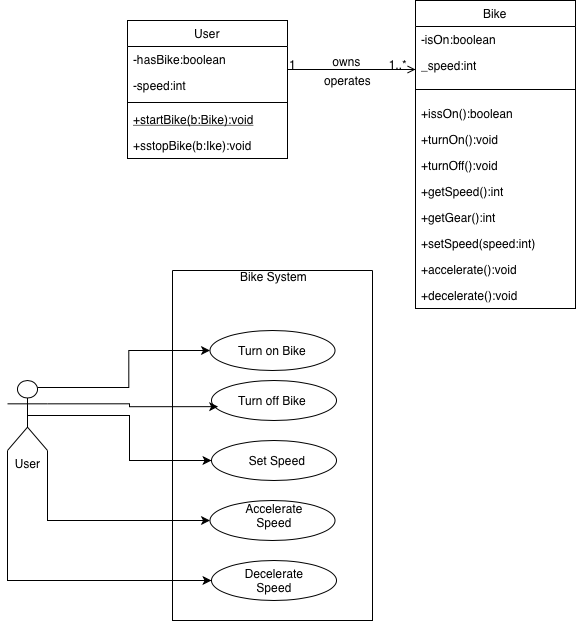

The diagram above was exported from draw.io. Its source (the exported page's mxGraphModel, read from the mxfile embedded in the PNG):
<mxGraphModel dx="566" dy="493" grid="1" gridSize="10" guides="1" tooltips="1" connect="1" arrows="1" fold="1" page="1" pageScale="1" pageWidth="827" pageHeight="1169" math="0" shadow="0">
  <root>
    <mxCell id="WIyWlLk6GJQsqaUBKTNV-0" />
    <mxCell id="WIyWlLk6GJQsqaUBKTNV-1" parent="WIyWlLk6GJQsqaUBKTNV-0" />
    <mxCell id="zkfFHV4jXpPFQw0GAbJ--6" parent="WIyWlLk6GJQsqaUBKTNV-1" style="swimlane;fontStyle=0;align=center;verticalAlign=top;childLayout=stackLayout;horizontal=1;startSize=26;horizontalStack=0;resizeParent=1;resizeLast=0;collapsible=1;marginBottom=0;rounded=0;shadow=0;strokeWidth=1;" value="User" vertex="1">
      <mxGeometry height="138" width="160" x="220" y="140" as="geometry">
        <mxRectangle height="26" width="160" x="130" y="380" as="alternateBounds" />
      </mxGeometry>
    </mxCell>
    <mxCell id="zkfFHV4jXpPFQw0GAbJ--7" parent="zkfFHV4jXpPFQw0GAbJ--6" style="text;align=left;verticalAlign=top;spacingLeft=4;spacingRight=4;overflow=hidden;rotatable=0;points=[[0,0.5],[1,0.5]];portConstraint=eastwest;" value="-hasBike:boolean" vertex="1">
      <mxGeometry height="26" width="160" y="26" as="geometry" />
    </mxCell>
    <mxCell id="zkfFHV4jXpPFQw0GAbJ--8" parent="zkfFHV4jXpPFQw0GAbJ--6" style="text;align=left;verticalAlign=top;spacingLeft=4;spacingRight=4;overflow=hidden;rotatable=0;points=[[0,0.5],[1,0.5]];portConstraint=eastwest;rounded=0;shadow=0;html=0;" value="-speed:int" vertex="1">
      <mxGeometry height="26" width="160" y="52" as="geometry" />
    </mxCell>
    <mxCell id="zkfFHV4jXpPFQw0GAbJ--9" parent="zkfFHV4jXpPFQw0GAbJ--6" style="line;html=1;strokeWidth=1;align=left;verticalAlign=middle;spacingTop=-1;spacingLeft=3;spacingRight=3;rotatable=0;labelPosition=right;points=[];portConstraint=eastwest;" value="" vertex="1">
      <mxGeometry height="8" width="160" y="78" as="geometry" />
    </mxCell>
    <mxCell id="zkfFHV4jXpPFQw0GAbJ--10" parent="zkfFHV4jXpPFQw0GAbJ--6" style="text;align=left;verticalAlign=top;spacingLeft=4;spacingRight=4;overflow=hidden;rotatable=0;points=[[0,0.5],[1,0.5]];portConstraint=eastwest;fontStyle=4" value="+startBike(b:Bike):void" vertex="1">
      <mxGeometry height="26" width="160" y="86" as="geometry" />
    </mxCell>
    <mxCell id="zkfFHV4jXpPFQw0GAbJ--11" parent="zkfFHV4jXpPFQw0GAbJ--6" style="text;align=left;verticalAlign=top;spacingLeft=4;spacingRight=4;overflow=hidden;rotatable=0;points=[[0,0.5],[1,0.5]];portConstraint=eastwest;" value="+sstopBike(b:Ike):void" vertex="1">
      <mxGeometry height="26" width="160" y="112" as="geometry" />
    </mxCell>
    <mxCell id="zkfFHV4jXpPFQw0GAbJ--17" parent="WIyWlLk6GJQsqaUBKTNV-1" style="swimlane;fontStyle=0;align=center;verticalAlign=top;childLayout=stackLayout;horizontal=1;startSize=26;horizontalStack=0;resizeParent=1;resizeLast=0;collapsible=1;marginBottom=0;rounded=0;shadow=0;strokeWidth=1;" value="Bike" vertex="1">
      <mxGeometry height="308" width="160" x="508" y="120" as="geometry">
        <mxRectangle height="26" width="160" x="550" y="140" as="alternateBounds" />
      </mxGeometry>
    </mxCell>
    <mxCell id="zkfFHV4jXpPFQw0GAbJ--19" parent="zkfFHV4jXpPFQw0GAbJ--17" style="text;align=left;verticalAlign=top;spacingLeft=4;spacingRight=4;overflow=hidden;rotatable=0;points=[[0,0.5],[1,0.5]];portConstraint=eastwest;rounded=0;shadow=0;html=0;" value="-isOn:boolean" vertex="1">
      <mxGeometry height="26" width="160" y="26" as="geometry" />
    </mxCell>
    <mxCell id="zkfFHV4jXpPFQw0GAbJ--20" parent="zkfFHV4jXpPFQw0GAbJ--17" style="text;align=left;verticalAlign=top;spacingLeft=4;spacingRight=4;overflow=hidden;rotatable=0;points=[[0,0.5],[1,0.5]];portConstraint=eastwest;rounded=0;shadow=0;html=0;" value="_speed:int" vertex="1">
      <mxGeometry height="26" width="160" y="52" as="geometry" />
    </mxCell>
    <mxCell id="9L75nwL9uC9XumnqT5V1-7" parent="zkfFHV4jXpPFQw0GAbJ--17" style="line;html=1;strokeWidth=1;align=left;verticalAlign=middle;spacingTop=-1;spacingLeft=3;spacingRight=3;rotatable=0;labelPosition=right;points=[];portConstraint=eastwest;" value="" vertex="1">
      <mxGeometry height="22" width="160" y="78" as="geometry" />
    </mxCell>
    <mxCell id="zkfFHV4jXpPFQw0GAbJ--21" parent="zkfFHV4jXpPFQw0GAbJ--17" style="text;align=left;verticalAlign=top;spacingLeft=4;spacingRight=4;overflow=hidden;rotatable=0;points=[[0,0.5],[1,0.5]];portConstraint=eastwest;rounded=0;shadow=0;html=0;" value="+issOn():boolean&#10;" vertex="1">
      <mxGeometry height="26" width="160" y="100" as="geometry" />
    </mxCell>
    <mxCell id="zkfFHV4jXpPFQw0GAbJ--22" parent="zkfFHV4jXpPFQw0GAbJ--17" style="text;align=left;verticalAlign=top;spacingLeft=4;spacingRight=4;overflow=hidden;rotatable=0;points=[[0,0.5],[1,0.5]];portConstraint=eastwest;rounded=0;shadow=0;html=0;" value="+turnOn():void" vertex="1">
      <mxGeometry height="26" width="160" y="126" as="geometry" />
    </mxCell>
    <mxCell id="zkfFHV4jXpPFQw0GAbJ--24" parent="zkfFHV4jXpPFQw0GAbJ--17" style="text;align=left;verticalAlign=top;spacingLeft=4;spacingRight=4;overflow=hidden;rotatable=0;points=[[0,0.5],[1,0.5]];portConstraint=eastwest;" value="+turnOff():void" vertex="1">
      <mxGeometry height="26" width="160" y="152" as="geometry" />
    </mxCell>
    <mxCell id="zkfFHV4jXpPFQw0GAbJ--25" parent="zkfFHV4jXpPFQw0GAbJ--17" style="text;align=left;verticalAlign=top;spacingLeft=4;spacingRight=4;overflow=hidden;rotatable=0;points=[[0,0.5],[1,0.5]];portConstraint=eastwest;" value="+getSpeed():int" vertex="1">
      <mxGeometry height="26" width="160" y="178" as="geometry" />
    </mxCell>
    <mxCell id="9L75nwL9uC9XumnqT5V1-1" parent="zkfFHV4jXpPFQw0GAbJ--17" style="text;align=left;verticalAlign=top;spacingLeft=4;spacingRight=4;overflow=hidden;rotatable=0;points=[[0,0.5],[1,0.5]];portConstraint=eastwest;" value="+getGear():int" vertex="1">
      <mxGeometry height="26" width="160" y="204" as="geometry" />
    </mxCell>
    <mxCell id="9L75nwL9uC9XumnqT5V1-3" parent="zkfFHV4jXpPFQw0GAbJ--17" style="text;align=left;verticalAlign=top;spacingLeft=4;spacingRight=4;overflow=hidden;rotatable=0;points=[[0,0.5],[1,0.5]];portConstraint=eastwest;" value="+setSpeed(speed:int)" vertex="1">
      <mxGeometry height="26" width="160" y="230" as="geometry" />
    </mxCell>
    <mxCell id="9L75nwL9uC9XumnqT5V1-4" parent="zkfFHV4jXpPFQw0GAbJ--17" style="text;align=left;verticalAlign=top;spacingLeft=4;spacingRight=4;overflow=hidden;rotatable=0;points=[[0,0.5],[1,0.5]];portConstraint=eastwest;" value="+accelerate():void" vertex="1">
      <mxGeometry height="26" width="160" y="256" as="geometry" />
    </mxCell>
    <mxCell id="9L75nwL9uC9XumnqT5V1-5" parent="zkfFHV4jXpPFQw0GAbJ--17" style="text;align=left;verticalAlign=top;spacingLeft=4;spacingRight=4;overflow=hidden;rotatable=0;points=[[0,0.5],[1,0.5]];portConstraint=eastwest;" value="+decelerate():void" vertex="1">
      <mxGeometry height="26" width="160" y="282" as="geometry" />
    </mxCell>
    <mxCell id="zkfFHV4jXpPFQw0GAbJ--26" edge="1" parent="WIyWlLk6GJQsqaUBKTNV-1" style="endArrow=open;shadow=0;strokeWidth=1;rounded=0;curved=0;endFill=1;edgeStyle=elbowEdgeStyle;elbow=vertical;" target="zkfFHV4jXpPFQw0GAbJ--17" value="">
      <mxGeometry relative="1" x="0.5" y="41" as="geometry">
        <mxPoint x="-40" y="32" as="offset" />
        <mxPoint x="380" y="189" as="sourcePoint" />
        <mxPoint x="540" y="192" as="targetPoint" />
      </mxGeometry>
    </mxCell>
    <mxCell id="zkfFHV4jXpPFQw0GAbJ--27" connectable="0" parent="zkfFHV4jXpPFQw0GAbJ--26" style="resizable=0;align=left;verticalAlign=bottom;labelBackgroundColor=none;fontSize=12;" value="1" vertex="1">
      <mxGeometry relative="1" x="-1" as="geometry">
        <mxPoint y="4" as="offset" />
      </mxGeometry>
    </mxCell>
    <mxCell id="zkfFHV4jXpPFQw0GAbJ--28" connectable="0" parent="zkfFHV4jXpPFQw0GAbJ--26" style="resizable=0;align=right;verticalAlign=bottom;labelBackgroundColor=none;fontSize=12;" value="1..*" vertex="1">
      <mxGeometry relative="1" x="1" as="geometry">
        <mxPoint x="-7" y="4" as="offset" />
      </mxGeometry>
    </mxCell>
    <mxCell id="zkfFHV4jXpPFQw0GAbJ--29" connectable="0" parent="zkfFHV4jXpPFQw0GAbJ--26" style="text;html=1;resizable=0;points=[];;align=center;verticalAlign=middle;labelBackgroundColor=none;rounded=0;shadow=0;strokeWidth=1;fontSize=12;" value="owns" vertex="1">
      <mxGeometry relative="1" x="0.5" y="49" as="geometry">
        <mxPoint x="-38" y="40" as="offset" />
      </mxGeometry>
    </mxCell>
    <mxCell id="9L75nwL9uC9XumnqT5V1-6" connectable="0" parent="WIyWlLk6GJQsqaUBKTNV-1" style="text;html=1;resizable=0;points=[];;align=center;verticalAlign=middle;labelBackgroundColor=none;rounded=0;shadow=0;strokeWidth=1;fontSize=12;" value="operates" vertex="1">
      <mxGeometry x="440" y="200" as="geometry">
        <mxPoint x="-1" y="-1" as="offset" />
      </mxGeometry>
    </mxCell>
    <mxCell id="9L75nwL9uC9XumnqT5V1-31" edge="1" parent="WIyWlLk6GJQsqaUBKTNV-1" source="9L75nwL9uC9XumnqT5V1-9" style="edgeStyle=orthogonalEdgeStyle;rounded=0;orthogonalLoop=1;jettySize=auto;html=1;exitX=0.75;exitY=0.1;exitDx=0;exitDy=0;exitPerimeter=0;entryX=0;entryY=0.5;entryDx=0;entryDy=0;" target="9L75nwL9uC9XumnqT5V1-14">
      <mxGeometry relative="1" as="geometry" />
    </mxCell>
    <mxCell id="9L75nwL9uC9XumnqT5V1-33" edge="1" parent="WIyWlLk6GJQsqaUBKTNV-1" source="9L75nwL9uC9XumnqT5V1-9" style="edgeStyle=orthogonalEdgeStyle;rounded=0;orthogonalLoop=1;jettySize=auto;html=1;exitX=0.5;exitY=0.5;exitDx=0;exitDy=0;exitPerimeter=0;" target="9L75nwL9uC9XumnqT5V1-17">
      <mxGeometry relative="1" as="geometry" />
    </mxCell>
    <mxCell id="9L75nwL9uC9XumnqT5V1-34" edge="1" parent="WIyWlLk6GJQsqaUBKTNV-1" source="9L75nwL9uC9XumnqT5V1-9" style="edgeStyle=orthogonalEdgeStyle;rounded=0;orthogonalLoop=1;jettySize=auto;html=1;exitX=1;exitY=1;exitDx=0;exitDy=0;exitPerimeter=0;entryX=0;entryY=0.5;entryDx=0;entryDy=0;" target="9L75nwL9uC9XumnqT5V1-18">
      <mxGeometry relative="1" as="geometry" />
    </mxCell>
    <mxCell id="9L75nwL9uC9XumnqT5V1-35" edge="1" parent="WIyWlLk6GJQsqaUBKTNV-1" source="9L75nwL9uC9XumnqT5V1-9" style="edgeStyle=orthogonalEdgeStyle;rounded=0;orthogonalLoop=1;jettySize=auto;html=1;exitX=0;exitY=1;exitDx=0;exitDy=0;exitPerimeter=0;entryX=0;entryY=0.5;entryDx=0;entryDy=0;" target="9L75nwL9uC9XumnqT5V1-19">
      <mxGeometry relative="1" as="geometry" />
    </mxCell>
    <mxCell id="9L75nwL9uC9XumnqT5V1-9" parent="WIyWlLk6GJQsqaUBKTNV-1" style="shape=umlActor;verticalLabelPosition=bottom;verticalAlign=top;html=1;" value="User" vertex="1">
      <mxGeometry height="70" width="40" x="100" y="500" as="geometry" />
    </mxCell>
    <mxCell id="9L75nwL9uC9XumnqT5V1-14" parent="WIyWlLk6GJQsqaUBKTNV-1" style="ellipse;whiteSpace=wrap;html=1;" value="" vertex="1">
      <mxGeometry height="40" width="125" x="302.5" y="450" as="geometry" />
    </mxCell>
    <mxCell id="9L75nwL9uC9XumnqT5V1-16" parent="WIyWlLk6GJQsqaUBKTNV-1" style="ellipse;whiteSpace=wrap;html=1;" value="" vertex="1">
      <mxGeometry height="40" width="125" x="304" y="500" as="geometry" />
    </mxCell>
    <mxCell id="9L75nwL9uC9XumnqT5V1-17" parent="WIyWlLk6GJQsqaUBKTNV-1" style="ellipse;whiteSpace=wrap;html=1;" value="" vertex="1">
      <mxGeometry height="40" width="125" x="304" y="560" as="geometry" />
    </mxCell>
    <mxCell id="9L75nwL9uC9XumnqT5V1-18" parent="WIyWlLk6GJQsqaUBKTNV-1" style="ellipse;whiteSpace=wrap;html=1;" value="" vertex="1">
      <mxGeometry height="40" width="125" x="302.5" y="620" as="geometry" />
    </mxCell>
    <mxCell id="9L75nwL9uC9XumnqT5V1-19" parent="WIyWlLk6GJQsqaUBKTNV-1" style="ellipse;whiteSpace=wrap;html=1;" value="" vertex="1">
      <mxGeometry height="40" width="125" x="304" y="680" as="geometry" />
    </mxCell>
    <mxCell id="9L75nwL9uC9XumnqT5V1-20" parent="WIyWlLk6GJQsqaUBKTNV-1" style="text;html=1;whiteSpace=wrap;strokeColor=none;fillColor=none;align=center;verticalAlign=middle;rounded=0;" value="Turn on Bike" vertex="1">
      <mxGeometry height="30" width="70" x="330" y="455" as="geometry" />
    </mxCell>
    <mxCell id="9L75nwL9uC9XumnqT5V1-21" parent="WIyWlLk6GJQsqaUBKTNV-1" style="text;html=1;whiteSpace=wrap;strokeColor=none;fillColor=none;align=center;verticalAlign=middle;rounded=0;" value="Turn off Bike" vertex="1">
      <mxGeometry height="30" width="70" x="330" y="505" as="geometry" />
    </mxCell>
    <mxCell id="9L75nwL9uC9XumnqT5V1-22" parent="WIyWlLk6GJQsqaUBKTNV-1" style="text;html=1;whiteSpace=wrap;strokeColor=none;fillColor=none;align=center;verticalAlign=middle;rounded=0;" value="Set Speed" vertex="1">
      <mxGeometry height="30" width="60" x="340" y="565" as="geometry" />
    </mxCell>
    <mxCell id="9L75nwL9uC9XumnqT5V1-23" parent="WIyWlLk6GJQsqaUBKTNV-1" style="text;html=1;whiteSpace=wrap;strokeColor=none;fillColor=none;align=center;verticalAlign=middle;rounded=0;" value="Accelerate Speed" vertex="1">
      <mxGeometry height="30" width="70" x="331.5" y="620" as="geometry" />
    </mxCell>
    <mxCell id="9L75nwL9uC9XumnqT5V1-24" parent="WIyWlLk6GJQsqaUBKTNV-1" style="text;html=1;whiteSpace=wrap;strokeColor=none;fillColor=none;align=center;verticalAlign=middle;rounded=0;" value="Decelerate Speed" vertex="1">
      <mxGeometry height="30" width="70" x="331.5" y="685" as="geometry" />
    </mxCell>
    <mxCell id="9L75nwL9uC9XumnqT5V1-30" parent="WIyWlLk6GJQsqaUBKTNV-1" style="swimlane;startSize=0;" value="" vertex="1">
      <mxGeometry height="350" width="200" x="265" y="390" as="geometry" />
    </mxCell>
    <mxCell id="9L75nwL9uC9XumnqT5V1-11" parent="9L75nwL9uC9XumnqT5V1-30" style="text;html=1;whiteSpace=wrap;strokeColor=none;fillColor=none;align=center;verticalAlign=middle;rounded=0;" value="Bike System" vertex="1">
      <mxGeometry height="40" width="95" x="54" y="-14" as="geometry" />
    </mxCell>
    <mxCell id="9L75nwL9uC9XumnqT5V1-32" edge="1" parent="WIyWlLk6GJQsqaUBKTNV-1" source="9L75nwL9uC9XumnqT5V1-9" style="edgeStyle=orthogonalEdgeStyle;rounded=0;orthogonalLoop=1;jettySize=auto;html=1;exitX=1;exitY=0.3333333333333333;exitDx=0;exitDy=0;exitPerimeter=0;entryX=0.053;entryY=0.654;entryDx=0;entryDy=0;entryPerimeter=0;" target="9L75nwL9uC9XumnqT5V1-16">
      <mxGeometry relative="1" as="geometry" />
    </mxCell>
  </root>
</mxGraphModel>